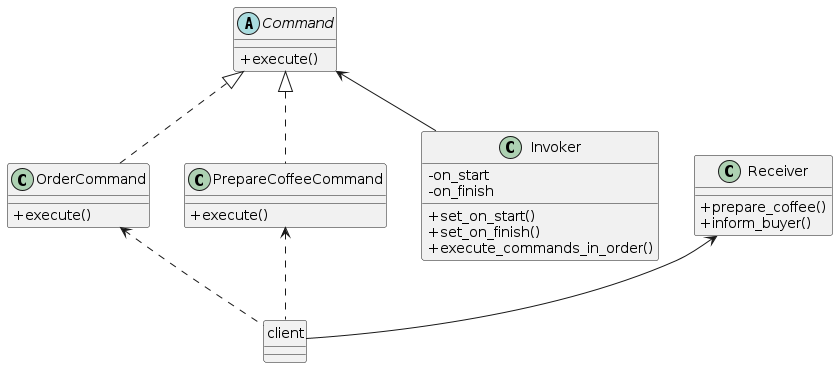

The diagram above was rendered by PlantUML. Its source (embedded in the PNG):
@startuml

    skinparam classAttributeIconSize 0

    OrderCommand <.. client
    PrepareCoffeeCommand <.. client

    Receiver <-- client

    Command <|.. OrderCommand
    Command <|.. PrepareCoffeeCommand

    Command <-- Invoker

    abstract class Command {
    + execute()
    }

    class OrderCommand {
    + execute()
    }

    class PrepareCoffeeCommand {
    + execute()
    }

    class Invoker {
    - on_start
    - on_finish
    + set_on_start()
    + set_on_finish()
    + execute_commands_in_order()
    }

    class Receiver {
    + prepare_coffee()
    + inform_buyer()
    }

    hide client circle

@enduml